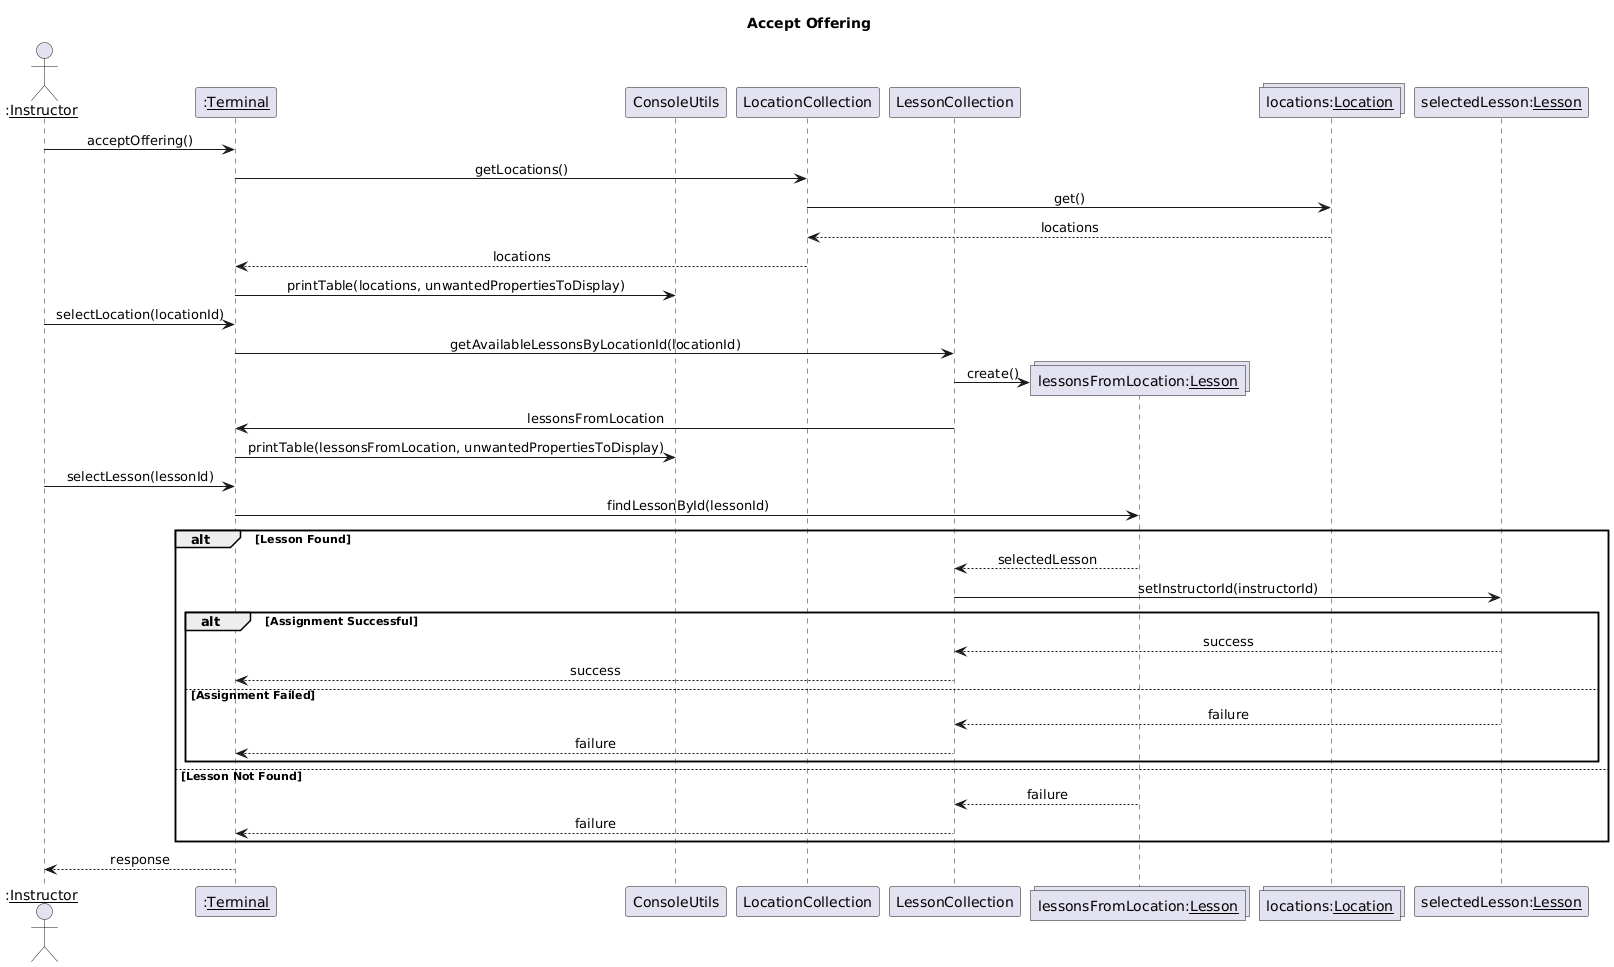

The diagram above was rendered by PlantUML. Its source (embedded in the PNG):
@startuml
title Accept Offering
skinparam sequenceMessageAlignment center


actor ":<u>Instructor" as instructor
participant ":<u>Terminal" as terminal
participant "ConsoleUtils" as cUtil
participant "LocationCollection" as locationCollection
participant "LessonCollection" as lessonCollection
collections "lessonsFromLocation:<u>Lesson" as lessonsFromLocation
collections "locations:<u>Location" as locations
participant "selectedLesson:<u>Lesson" as selectedLesson

instructor -> terminal : acceptOffering()
terminal -> locationCollection : getLocations()
locationCollection -> locations : get()
locations --> locationCollection : locations
locationCollection --> terminal : locations
terminal -> cUtil : printTable(locations, unwantedPropertiesToDisplay)

instructor -> terminal : selectLocation(locationId)
terminal -> lessonCollection : getAvailableLessonsByLocationId(locationId)
lessonCollection -> lessonsFromLocation ** : create()
lessonCollection -> terminal : lessonsFromLocation
terminal -> cUtil : printTable(lessonsFromLocation, unwantedPropertiesToDisplay)

instructor -> terminal : selectLesson(lessonId)
terminal -> lessonsFromLocation : findLessonById(lessonId)

alt Lesson Found
  lessonsFromLocation --> lessonCollection : selectedLesson
  lessonCollection -> selectedLesson : setInstructorId(instructorId)
  
  alt Assignment Successful
    selectedLesson --> lessonCollection : success
    lessonCollection --> terminal : success
  else Assignment Failed
    selectedLesson --> lessonCollection : failure
    lessonCollection --> terminal : failure
  end

else Lesson Not Found
  lessonsFromLocation --> lessonCollection : failure
  lessonCollection --> terminal : failure

end

terminal --> instructor : response
@enduml